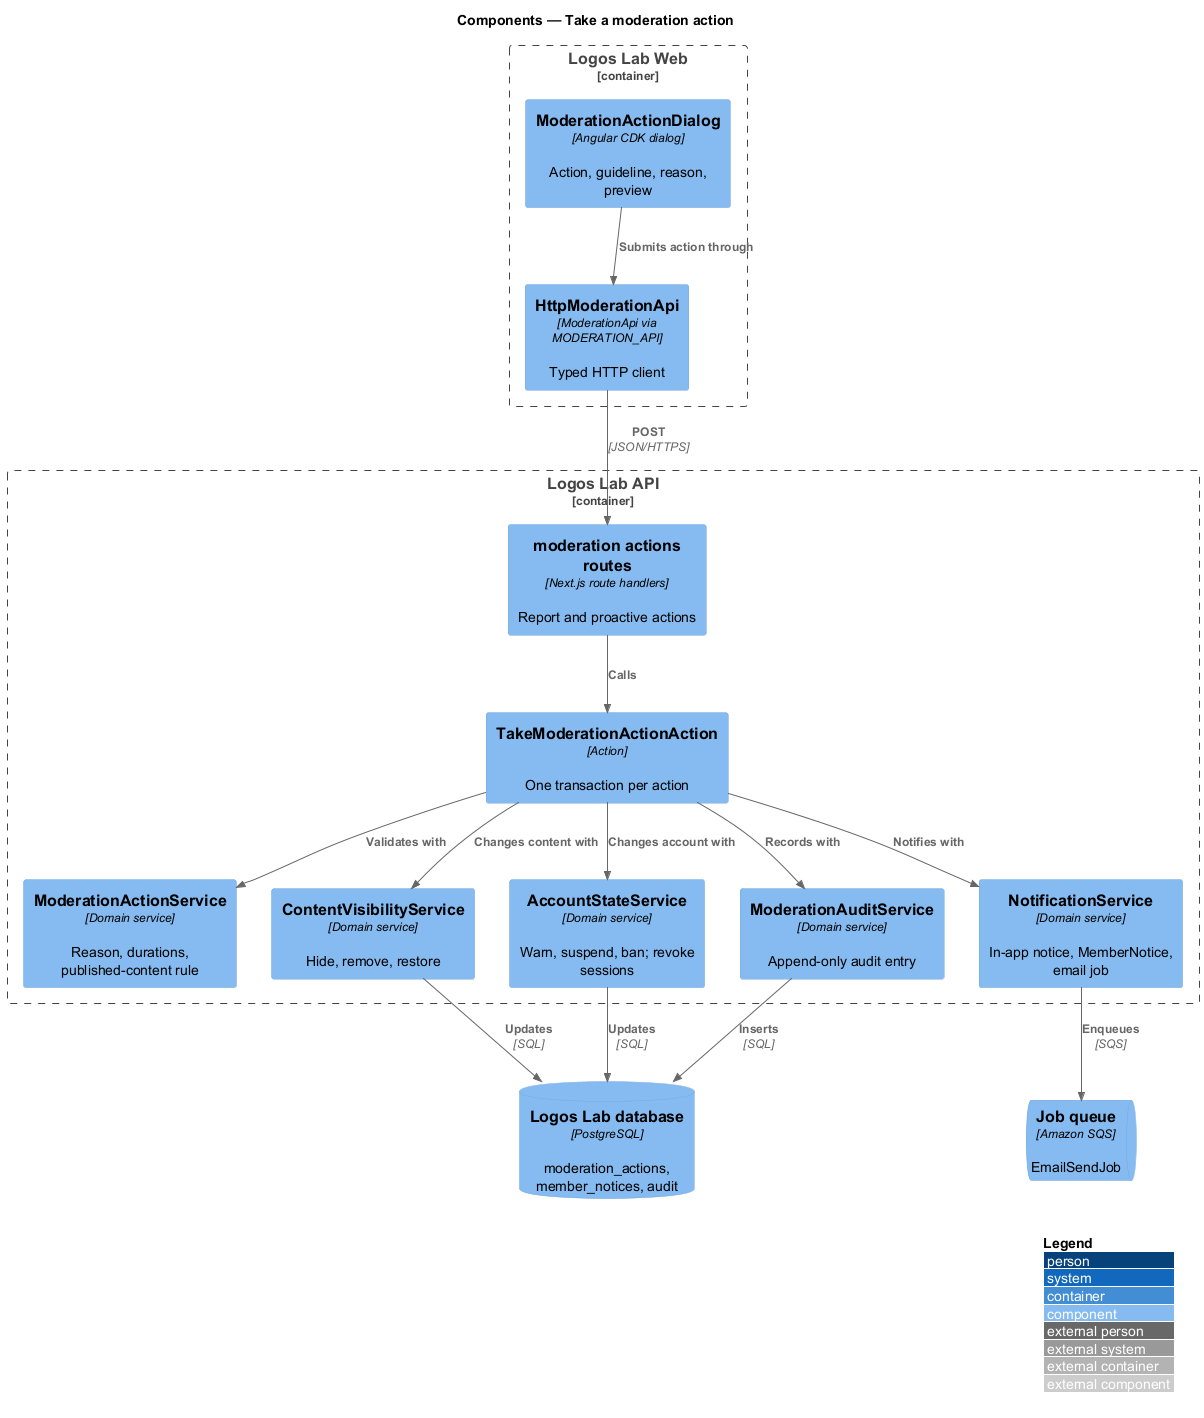

The diagram above was rendered by PlantUML. Its source (embedded in the PNG):
@startuml
!include <C4/C4_Component>
LAYOUT_WITH_LEGEND()
title Components — Take a moderation action

Container_Boundary(web, "Logos Lab Web") {
  Component(dialog, "ModerationActionDialog", "Angular CDK dialog", "Action, guideline, reason, preview")
  Component(client, "HttpModerationApi", "ModerationApi via MODERATION_API", "Typed HTTP client")
}
Container_Boundary(api, "Logos Lab API") {
  Component(route, "moderation actions routes", "Next.js route handlers", "Report and proactive actions")
  Component(action, "TakeModerationActionAction", "Action", "One transaction per action")
  Component(rules, "ModerationActionService", "Domain service", "Reason, durations, published-content rule")
  Component(visibility, "ContentVisibilityService", "Domain service", "Hide, remove, restore")
  Component(account, "AccountStateService", "Domain service", "Warn, suspend, ban; revoke sessions")
  Component(audit, "ModerationAuditService", "Domain service", "Append-only audit entry")
  Component(notify, "NotificationService", "Domain service", "In-app notice, MemberNotice, email job")
}
ComponentDb(db, "Logos Lab database", "PostgreSQL", "moderation_actions, member_notices, audit")
ComponentQueue(sqs, "Job queue", "Amazon SQS", "EmailSendJob")

Rel(dialog, client, "Submits action through")
Rel(client, route, "POST", "JSON/HTTPS")
Rel(route, action, "Calls")
Rel(action, rules, "Validates with")
Rel(action, visibility, "Changes content with")
Rel(action, account, "Changes account with")
Rel(action, audit, "Records with")
Rel(action, notify, "Notifies with")
Rel(visibility, db, "Updates", "SQL")
Rel(account, db, "Updates", "SQL")
Rel(audit, db, "Inserts", "SQL")
Rel(notify, sqs, "Enqueues", "SQS")
@enduml